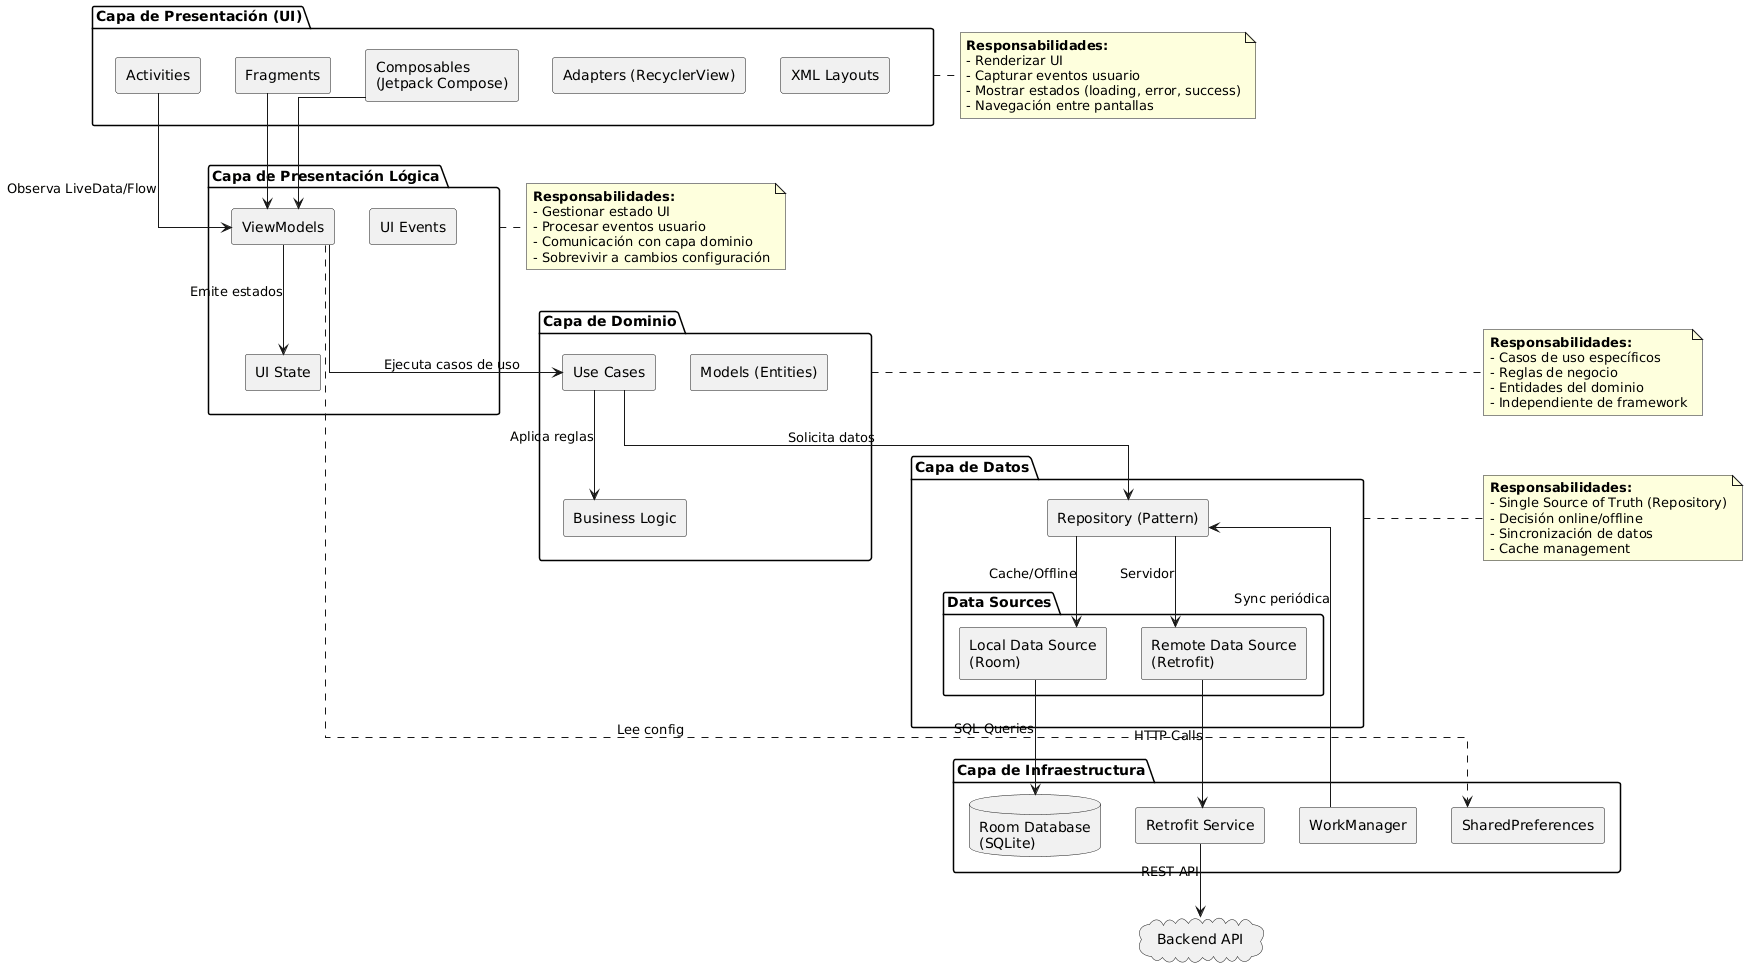

The diagram above was rendered by PlantUML. Its source (embedded in the PNG):
@startuml
skinparam componentStyle rectangle
skinparam linetype ortho

package "Capa de Presentación (UI)" as ui_layer {
    [Activities] as activities
    [Fragments] as fragments
    [Composables\n(Jetpack Compose)] as composables
    [Adapters (RecyclerView)] as adapters
    [XML Layouts] as layouts
}

package "Capa de Presentación Lógica" as viewmodel_layer {
    [ViewModels] as viewmodels
    [UI State] as uistate
    [UI Events] as uievents
}

package "Capa de Dominio" as domain_layer {
    [Use Cases] as usecases
    [Models (Entities)] as models
    [Business Logic] as business
}

package "Capa de Datos" as data_layer {
    [Repository (Pattern)] as repository
    
    package "Data Sources" {
        [Local Data Source\n(Room)] as local_ds
        [Remote Data Source\n(Retrofit)] as remote_ds
    }
}

package "Capa de Infraestructura" as infra_layer {
    database "Room Database\n(SQLite)" as room_db
    [Retrofit Service] as retrofit_service
    [SharedPreferences] as shared_prefs
    [WorkManager] as work_manager
}

cloud "Backend API" as backend_api

' Relaciones
activities --> viewmodels : "Observa LiveData/Flow"
fragments --> viewmodels
composables --> viewmodels

viewmodels --> uistate : "Emite estados"
viewmodels --> usecases : "Ejecuta casos de uso"

usecases --> repository : "Solicita datos"
usecases --> business : "Aplica reglas"

repository --> local_ds : "Cache/Offline"
repository --> remote_ds : "Servidor"

local_ds --> room_db : "SQL Queries"
remote_ds --> retrofit_service : "HTTP Calls"

retrofit_service --> backend_api : "REST API"
work_manager --> repository : "Sync periódica"

viewmodels ..> shared_prefs : "Lee config"

note right of ui_layer
  **Responsabilidades:**
  - Renderizar UI
  - Capturar eventos usuario
  - Mostrar estados (loading, error, success)
  - Navegación entre pantallas
end note

note right of viewmodel_layer
  **Responsabilidades:**
  - Gestionar estado UI
  - Procesar eventos usuario
  - Comunicación con capa dominio
  - Sobrevivir a cambios configuración
end note

note right of domain_layer
  **Responsabilidades:**
  - Casos de uso específicos
  - Reglas de negocio
  - Entidades del dominio
  - Independiente de framework
end note

note right of data_layer
  **Responsabilidades:**
  - Single Source of Truth (Repository)
  - Decisión online/offline
  - Sincronización de datos
  - Cache management
end note
@enduml